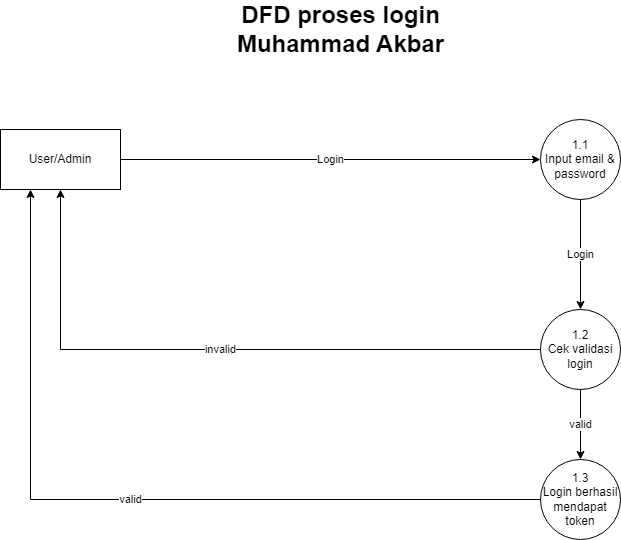

The diagram above was exported from draw.io. Its source (the exported page's mxGraphModel, read from the mxfile embedded in the PNG):
<mxGraphModel dx="825" dy="476" grid="1" gridSize="10" guides="1" tooltips="1" connect="1" arrows="1" fold="1" page="1" pageScale="1" pageWidth="850" pageHeight="1100" math="0" shadow="0">
  <root>
    <mxCell id="0" />
    <mxCell id="1" parent="0" />
    <mxCell id="-Y9j3NLyYEM0E1wsVSfN-1" value="User/Admin" style="rounded=0;whiteSpace=wrap;html=1;" vertex="1" parent="1">
      <mxGeometry x="90" y="180" width="120" height="60" as="geometry" />
    </mxCell>
    <mxCell id="-Y9j3NLyYEM0E1wsVSfN-2" value="1.1 &lt;br&gt;Input email &amp;amp; password" style="ellipse;whiteSpace=wrap;html=1;aspect=fixed;" vertex="1" parent="1">
      <mxGeometry x="630" y="170" width="80" height="80" as="geometry" />
    </mxCell>
    <mxCell id="-Y9j3NLyYEM0E1wsVSfN-4" value="1.2&lt;br&gt;Cek validasi login" style="ellipse;whiteSpace=wrap;html=1;aspect=fixed;" vertex="1" parent="1">
      <mxGeometry x="630" y="360" width="80" height="80" as="geometry" />
    </mxCell>
    <mxCell id="-Y9j3NLyYEM0E1wsVSfN-5" value="1.3&lt;br&gt;Login berhasil&lt;br&gt;mendapat token" style="ellipse;whiteSpace=wrap;html=1;aspect=fixed;" vertex="1" parent="1">
      <mxGeometry x="630" y="510" width="80" height="80" as="geometry" />
    </mxCell>
    <mxCell id="-Y9j3NLyYEM0E1wsVSfN-6" value="Login" style="endArrow=classic;html=1;rounded=0;exitX=1;exitY=0.5;exitDx=0;exitDy=0;entryX=0;entryY=0.5;entryDx=0;entryDy=0;" edge="1" parent="1" source="-Y9j3NLyYEM0E1wsVSfN-1" target="-Y9j3NLyYEM0E1wsVSfN-2">
      <mxGeometry width="50" height="50" relative="1" as="geometry">
        <mxPoint x="400" y="420" as="sourcePoint" />
        <mxPoint x="450" y="370" as="targetPoint" />
      </mxGeometry>
    </mxCell>
    <mxCell id="-Y9j3NLyYEM0E1wsVSfN-7" value="Login" style="endArrow=classic;html=1;rounded=0;exitX=0.5;exitY=1;exitDx=0;exitDy=0;entryX=0.5;entryY=0;entryDx=0;entryDy=0;" edge="1" parent="1" source="-Y9j3NLyYEM0E1wsVSfN-2" target="-Y9j3NLyYEM0E1wsVSfN-4">
      <mxGeometry width="50" height="50" relative="1" as="geometry">
        <mxPoint x="520" y="220" as="sourcePoint" />
        <mxPoint x="640" y="220" as="targetPoint" />
      </mxGeometry>
    </mxCell>
    <mxCell id="-Y9j3NLyYEM0E1wsVSfN-8" value="valid" style="endArrow=classic;html=1;rounded=0;exitX=0.5;exitY=1;exitDx=0;exitDy=0;entryX=0.5;entryY=0;entryDx=0;entryDy=0;" edge="1" parent="1" source="-Y9j3NLyYEM0E1wsVSfN-4" target="-Y9j3NLyYEM0E1wsVSfN-5">
      <mxGeometry width="50" height="50" relative="1" as="geometry">
        <mxPoint x="680" y="260" as="sourcePoint" />
        <mxPoint x="680" y="370" as="targetPoint" />
      </mxGeometry>
    </mxCell>
    <mxCell id="-Y9j3NLyYEM0E1wsVSfN-9" value="invalid" style="endArrow=classic;html=1;rounded=0;entryX=0.5;entryY=1;entryDx=0;entryDy=0;exitX=0;exitY=0.5;exitDx=0;exitDy=0;" edge="1" parent="1" source="-Y9j3NLyYEM0E1wsVSfN-4" target="-Y9j3NLyYEM0E1wsVSfN-1">
      <mxGeometry width="50" height="50" relative="1" as="geometry">
        <mxPoint x="400" y="420" as="sourcePoint" />
        <mxPoint x="450" y="370" as="targetPoint" />
        <Array as="points">
          <mxPoint x="150" y="400" />
        </Array>
      </mxGeometry>
    </mxCell>
    <mxCell id="-Y9j3NLyYEM0E1wsVSfN-10" value="DFD proses login&lt;br&gt;Muhammad Akbar" style="text;strokeColor=none;fillColor=none;html=1;fontSize=24;fontStyle=1;verticalAlign=middle;align=center;" vertex="1" parent="1">
      <mxGeometry x="380" y="60" width="100" height="40" as="geometry" />
    </mxCell>
    <mxCell id="-Y9j3NLyYEM0E1wsVSfN-11" value="valid" style="endArrow=classic;html=1;rounded=0;entryX=0.25;entryY=1;entryDx=0;entryDy=0;exitX=0;exitY=0.5;exitDx=0;exitDy=0;" edge="1" parent="1" source="-Y9j3NLyYEM0E1wsVSfN-5" target="-Y9j3NLyYEM0E1wsVSfN-1">
      <mxGeometry width="50" height="50" relative="1" as="geometry">
        <mxPoint x="640" y="410" as="sourcePoint" />
        <mxPoint x="160" y="250" as="targetPoint" />
        <Array as="points">
          <mxPoint x="120" y="550" />
        </Array>
      </mxGeometry>
    </mxCell>
  </root>
</mxGraphModel>